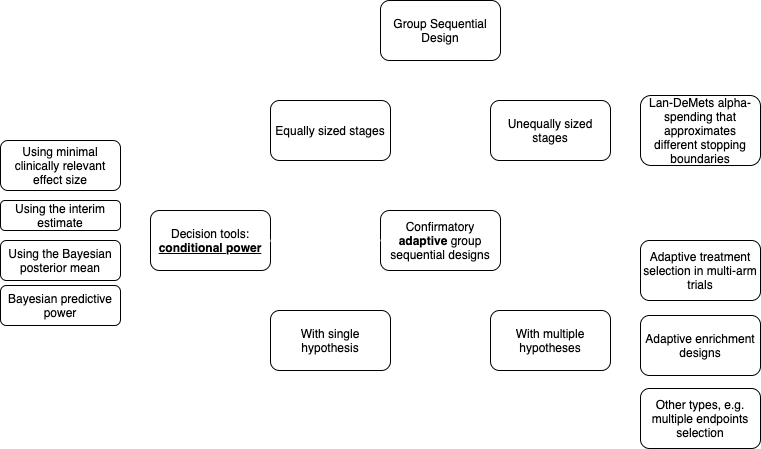

The diagram above was exported from draw.io. Its source (the exported page's mxGraphModel, read from the mxfile embedded in the PNG):
<mxGraphModel dx="951" dy="675" grid="1" gridSize="10" guides="1" tooltips="1" connect="1" arrows="1" fold="1" page="1" pageScale="1" pageWidth="1100" pageHeight="850" background="none" math="0" shadow="0">
  <root>
    <mxCell id="0" />
    <mxCell id="1" parent="0" />
    <mxCell id="21" style="edgeStyle=orthogonalEdgeStyle;rounded=1;orthogonalLoop=1;jettySize=auto;html=1;exitX=0;exitY=0.5;exitDx=0;exitDy=0;entryX=0.5;entryY=0;entryDx=0;entryDy=0;strokeWidth=2;strokeColor=#FFFFFF;" parent="1" source="2" target="3" edge="1">
      <mxGeometry relative="1" as="geometry" />
    </mxCell>
    <mxCell id="22" style="edgeStyle=orthogonalEdgeStyle;rounded=1;orthogonalLoop=1;jettySize=auto;html=1;exitX=1;exitY=0.5;exitDx=0;exitDy=0;entryX=0.5;entryY=0;entryDx=0;entryDy=0;strokeWidth=2;strokeColor=#FFFFFF;" parent="1" source="2" target="4" edge="1">
      <mxGeometry relative="1" as="geometry" />
    </mxCell>
    <mxCell id="2" value="Group Sequential Design" style="rounded=1;whiteSpace=wrap;html=1;" parent="1" vertex="1">
      <mxGeometry x="450" y="100" width="120" height="60" as="geometry" />
    </mxCell>
    <mxCell id="3" value="Equally sized stages" style="rounded=1;whiteSpace=wrap;html=1;" parent="1" vertex="1">
      <mxGeometry x="340" y="200" width="120" height="60" as="geometry" />
    </mxCell>
    <mxCell id="29" style="edgeStyle=orthogonalEdgeStyle;rounded=1;orthogonalLoop=1;jettySize=auto;html=1;exitX=1;exitY=0.5;exitDx=0;exitDy=0;entryX=0;entryY=0.5;entryDx=0;entryDy=0;strokeWidth=2;strokeColor=#FFFFFF;" edge="1" parent="1" source="4" target="27">
      <mxGeometry relative="1" as="geometry" />
    </mxCell>
    <mxCell id="4" value="Unequally sized stages" style="rounded=1;whiteSpace=wrap;html=1;" parent="1" vertex="1">
      <mxGeometry x="560" y="200" width="120" height="60" as="geometry" />
    </mxCell>
    <mxCell id="25" style="edgeStyle=orthogonalEdgeStyle;rounded=1;orthogonalLoop=1;jettySize=auto;html=1;exitX=0;exitY=0.5;exitDx=0;exitDy=0;entryX=0.5;entryY=0;entryDx=0;entryDy=0;strokeColor=#FFFFFF;strokeWidth=2;" parent="1" source="5" target="6" edge="1">
      <mxGeometry relative="1" as="geometry" />
    </mxCell>
    <mxCell id="26" style="edgeStyle=orthogonalEdgeStyle;rounded=1;orthogonalLoop=1;jettySize=auto;html=1;exitX=1;exitY=0.5;exitDx=0;exitDy=0;entryX=0.5;entryY=0;entryDx=0;entryDy=0;strokeColor=#FFFFFF;strokeWidth=2;" parent="1" source="5" target="7" edge="1">
      <mxGeometry relative="1" as="geometry" />
    </mxCell>
    <mxCell id="5" value="Confirmatory &lt;b&gt;adaptive &lt;/b&gt;group sequential designs" style="rounded=1;whiteSpace=wrap;html=1;" parent="1" vertex="1">
      <mxGeometry x="450" y="310" width="120" height="60" as="geometry" />
    </mxCell>
    <mxCell id="6" value="With single hypothesis" style="rounded=1;whiteSpace=wrap;html=1;" parent="1" vertex="1">
      <mxGeometry x="340" y="410" width="120" height="60" as="geometry" />
    </mxCell>
    <mxCell id="7" value="With multiple hypotheses" style="rounded=1;whiteSpace=wrap;html=1;" parent="1" vertex="1">
      <mxGeometry x="560" y="410" width="120" height="60" as="geometry" />
    </mxCell>
    <mxCell id="8" value="" style="shape=curlyBracket;whiteSpace=wrap;html=1;rounded=1;strokeWidth=2;strokeColor=#FFFFFF;" parent="1" vertex="1">
      <mxGeometry x="680" y="380" width="20" height="120" as="geometry" />
    </mxCell>
    <mxCell id="9" value="Adaptive treatment selection in multi-arm trials" style="rounded=1;whiteSpace=wrap;html=1;" parent="1" vertex="1">
      <mxGeometry x="710" y="340" width="120" height="60" as="geometry" />
    </mxCell>
    <mxCell id="10" value="Adaptive enrichment designs" style="rounded=1;whiteSpace=wrap;html=1;" parent="1" vertex="1">
      <mxGeometry x="710" y="415" width="120" height="60" as="geometry" />
    </mxCell>
    <mxCell id="11" value="Other types, e.g. multiple endpoints selection" style="rounded=1;whiteSpace=wrap;html=1;" parent="1" vertex="1">
      <mxGeometry x="710" y="488" width="120" height="60" as="geometry" />
    </mxCell>
    <mxCell id="12" value="Decision tools: &lt;b&gt;&lt;u&gt;conditional power&lt;/u&gt;&lt;/b&gt;" style="rounded=1;whiteSpace=wrap;html=1;" parent="1" vertex="1">
      <mxGeometry x="220" y="310" width="120" height="60" as="geometry" />
    </mxCell>
    <mxCell id="13" value="" style="shape=curlyBracket;whiteSpace=wrap;html=1;rounded=1;size=0.5;rotation=-180;strokeColor=#FFFFFF;strokeWidth=2;" parent="1" vertex="1">
      <mxGeometry x="200" y="280" width="20" height="120" as="geometry" />
    </mxCell>
    <mxCell id="14" value="Using minimal clinically relevant effect size" style="rounded=1;whiteSpace=wrap;html=1;" parent="1" vertex="1">
      <mxGeometry x="70" y="240" width="120" height="50" as="geometry" />
    </mxCell>
    <mxCell id="15" value="Using the interim estimate" style="rounded=1;whiteSpace=wrap;html=1;" parent="1" vertex="1">
      <mxGeometry x="70" y="300" width="120" height="30" as="geometry" />
    </mxCell>
    <mxCell id="17" value="Using the Bayesian posterior mean" style="rounded=1;whiteSpace=wrap;html=1;" parent="1" vertex="1">
      <mxGeometry x="70" y="340" width="120" height="40" as="geometry" />
    </mxCell>
    <mxCell id="18" value="Bayesian predictive power" style="rounded=1;whiteSpace=wrap;html=1;" parent="1" vertex="1">
      <mxGeometry x="70" y="385" width="120" height="40" as="geometry" />
    </mxCell>
    <mxCell id="23" value="" style="endArrow=none;html=1;exitX=1;exitY=0.5;exitDx=0;exitDy=0;entryX=0;entryY=0.5;entryDx=0;entryDy=0;strokeColor=#FFFFFF;strokeWidth=2;" parent="1" source="12" target="5" edge="1">
      <mxGeometry width="50" height="50" relative="1" as="geometry">
        <mxPoint x="500" y="430" as="sourcePoint" />
        <mxPoint x="550" y="380" as="targetPoint" />
      </mxGeometry>
    </mxCell>
    <mxCell id="24" value="" style="shape=curlyBracket;whiteSpace=wrap;html=1;rounded=1;rotation=-90;size=0.5;strokeColor=#FFFFFF;strokeWidth=2;" parent="1" vertex="1">
      <mxGeometry x="495" y="175" width="30" height="220" as="geometry" />
    </mxCell>
    <mxCell id="27" value="Lan-DeMets alpha-spending that approximates different stopping boundaries" style="rounded=1;whiteSpace=wrap;html=1;" vertex="1" parent="1">
      <mxGeometry x="710" y="195" width="120" height="70" as="geometry" />
    </mxCell>
  </root>
</mxGraphModel>